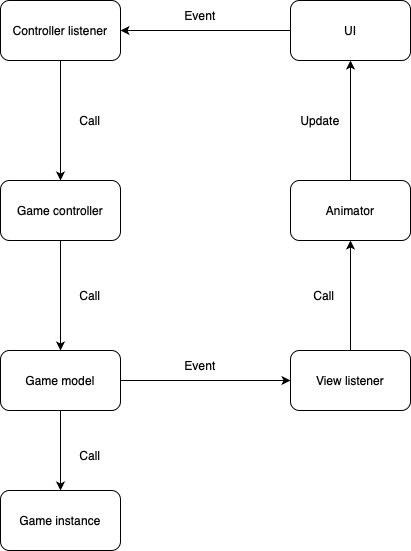

The diagram above was exported from draw.io. Its source (the exported page's mxGraphModel, read from the mxfile embedded in the PNG):
<mxGraphModel dx="1121" dy="935" grid="1" gridSize="10" guides="1" tooltips="1" connect="1" arrows="1" fold="1" page="1" pageScale="1" pageWidth="827" pageHeight="1169" math="0" shadow="0">
  <root>
    <mxCell id="0" />
    <mxCell id="1" parent="0" />
    <mxCell id="az8VPiAghh5qnW9lwHOF-5" style="edgeStyle=orthogonalEdgeStyle;rounded=0;orthogonalLoop=1;jettySize=auto;html=1;entryX=0.5;entryY=1;entryDx=0;entryDy=0;" edge="1" parent="1" source="az8VPiAghh5qnW9lwHOF-1" target="az8VPiAghh5qnW9lwHOF-4">
      <mxGeometry relative="1" as="geometry" />
    </mxCell>
    <mxCell id="az8VPiAghh5qnW9lwHOF-1" value="Animator" style="rounded=1;whiteSpace=wrap;html=1;" vertex="1" parent="1">
      <mxGeometry x="380" y="400" width="120" height="60" as="geometry" />
    </mxCell>
    <mxCell id="az8VPiAghh5qnW9lwHOF-3" style="edgeStyle=orthogonalEdgeStyle;rounded=0;orthogonalLoop=1;jettySize=auto;html=1;entryX=0.5;entryY=1;entryDx=0;entryDy=0;" edge="1" parent="1" source="az8VPiAghh5qnW9lwHOF-2" target="az8VPiAghh5qnW9lwHOF-1">
      <mxGeometry relative="1" as="geometry" />
    </mxCell>
    <mxCell id="az8VPiAghh5qnW9lwHOF-2" value="View listener" style="rounded=1;whiteSpace=wrap;html=1;" vertex="1" parent="1">
      <mxGeometry x="380" y="570" width="120" height="60" as="geometry" />
    </mxCell>
    <mxCell id="az8VPiAghh5qnW9lwHOF-7" style="edgeStyle=orthogonalEdgeStyle;rounded=0;orthogonalLoop=1;jettySize=auto;html=1;" edge="1" parent="1" source="az8VPiAghh5qnW9lwHOF-4" target="az8VPiAghh5qnW9lwHOF-6">
      <mxGeometry relative="1" as="geometry" />
    </mxCell>
    <mxCell id="az8VPiAghh5qnW9lwHOF-4" value="UI" style="rounded=1;whiteSpace=wrap;html=1;" vertex="1" parent="1">
      <mxGeometry x="380" y="220" width="120" height="60" as="geometry" />
    </mxCell>
    <mxCell id="az8VPiAghh5qnW9lwHOF-11" style="edgeStyle=orthogonalEdgeStyle;rounded=0;orthogonalLoop=1;jettySize=auto;html=1;entryX=0.5;entryY=0;entryDx=0;entryDy=0;" edge="1" parent="1" source="az8VPiAghh5qnW9lwHOF-6" target="az8VPiAghh5qnW9lwHOF-10">
      <mxGeometry relative="1" as="geometry" />
    </mxCell>
    <mxCell id="az8VPiAghh5qnW9lwHOF-6" value="Controller listener" style="rounded=1;whiteSpace=wrap;html=1;" vertex="1" parent="1">
      <mxGeometry x="90" y="220" width="120" height="60" as="geometry" />
    </mxCell>
    <mxCell id="az8VPiAghh5qnW9lwHOF-13" style="edgeStyle=orthogonalEdgeStyle;rounded=0;orthogonalLoop=1;jettySize=auto;html=1;entryX=0.5;entryY=0;entryDx=0;entryDy=0;" edge="1" parent="1" source="az8VPiAghh5qnW9lwHOF-10" target="az8VPiAghh5qnW9lwHOF-12">
      <mxGeometry relative="1" as="geometry" />
    </mxCell>
    <mxCell id="az8VPiAghh5qnW9lwHOF-10" value="Game controller" style="rounded=1;whiteSpace=wrap;html=1;" vertex="1" parent="1">
      <mxGeometry x="90" y="400" width="120" height="60" as="geometry" />
    </mxCell>
    <mxCell id="az8VPiAghh5qnW9lwHOF-16" style="edgeStyle=orthogonalEdgeStyle;rounded=0;orthogonalLoop=1;jettySize=auto;html=1;entryX=0.5;entryY=0;entryDx=0;entryDy=0;" edge="1" parent="1" source="az8VPiAghh5qnW9lwHOF-12" target="az8VPiAghh5qnW9lwHOF-15">
      <mxGeometry relative="1" as="geometry" />
    </mxCell>
    <mxCell id="az8VPiAghh5qnW9lwHOF-17" style="edgeStyle=orthogonalEdgeStyle;rounded=0;orthogonalLoop=1;jettySize=auto;html=1;entryX=0;entryY=0.5;entryDx=0;entryDy=0;" edge="1" parent="1" source="az8VPiAghh5qnW9lwHOF-12" target="az8VPiAghh5qnW9lwHOF-2">
      <mxGeometry relative="1" as="geometry" />
    </mxCell>
    <mxCell id="az8VPiAghh5qnW9lwHOF-12" value="Game model" style="rounded=1;whiteSpace=wrap;html=1;" vertex="1" parent="1">
      <mxGeometry x="90" y="570" width="120" height="60" as="geometry" />
    </mxCell>
    <mxCell id="az8VPiAghh5qnW9lwHOF-15" value="Game instance" style="rounded=1;whiteSpace=wrap;html=1;" vertex="1" parent="1">
      <mxGeometry x="90" y="710" width="120" height="60" as="geometry" />
    </mxCell>
    <mxCell id="az8VPiAghh5qnW9lwHOF-18" value="Event" style="text;html=1;strokeColor=none;fillColor=none;align=center;verticalAlign=middle;whiteSpace=wrap;rounded=0;" vertex="1" parent="1">
      <mxGeometry x="260" y="570" width="60" height="30" as="geometry" />
    </mxCell>
    <mxCell id="az8VPiAghh5qnW9lwHOF-19" value="Call" style="text;html=1;strokeColor=none;fillColor=none;align=center;verticalAlign=middle;whiteSpace=wrap;rounded=0;" vertex="1" parent="1">
      <mxGeometry x="384" y="500" width="60" height="30" as="geometry" />
    </mxCell>
    <mxCell id="az8VPiAghh5qnW9lwHOF-20" value="Update" style="text;html=1;strokeColor=none;fillColor=none;align=center;verticalAlign=middle;whiteSpace=wrap;rounded=0;" vertex="1" parent="1">
      <mxGeometry x="380" y="325" width="60" height="30" as="geometry" />
    </mxCell>
    <mxCell id="az8VPiAghh5qnW9lwHOF-21" value="Event" style="text;html=1;strokeColor=none;fillColor=none;align=center;verticalAlign=middle;whiteSpace=wrap;rounded=0;" vertex="1" parent="1">
      <mxGeometry x="260" y="220" width="60" height="30" as="geometry" />
    </mxCell>
    <mxCell id="az8VPiAghh5qnW9lwHOF-22" value="Call" style="text;html=1;strokeColor=none;fillColor=none;align=center;verticalAlign=middle;whiteSpace=wrap;rounded=0;" vertex="1" parent="1">
      <mxGeometry x="150" y="325" width="60" height="30" as="geometry" />
    </mxCell>
    <mxCell id="az8VPiAghh5qnW9lwHOF-23" value="Call" style="text;html=1;strokeColor=none;fillColor=none;align=center;verticalAlign=middle;whiteSpace=wrap;rounded=0;" vertex="1" parent="1">
      <mxGeometry x="150" y="500" width="60" height="30" as="geometry" />
    </mxCell>
    <mxCell id="az8VPiAghh5qnW9lwHOF-24" value="Call" style="text;html=1;strokeColor=none;fillColor=none;align=center;verticalAlign=middle;whiteSpace=wrap;rounded=0;" vertex="1" parent="1">
      <mxGeometry x="150" y="660" width="60" height="30" as="geometry" />
    </mxCell>
  </root>
</mxGraphModel>